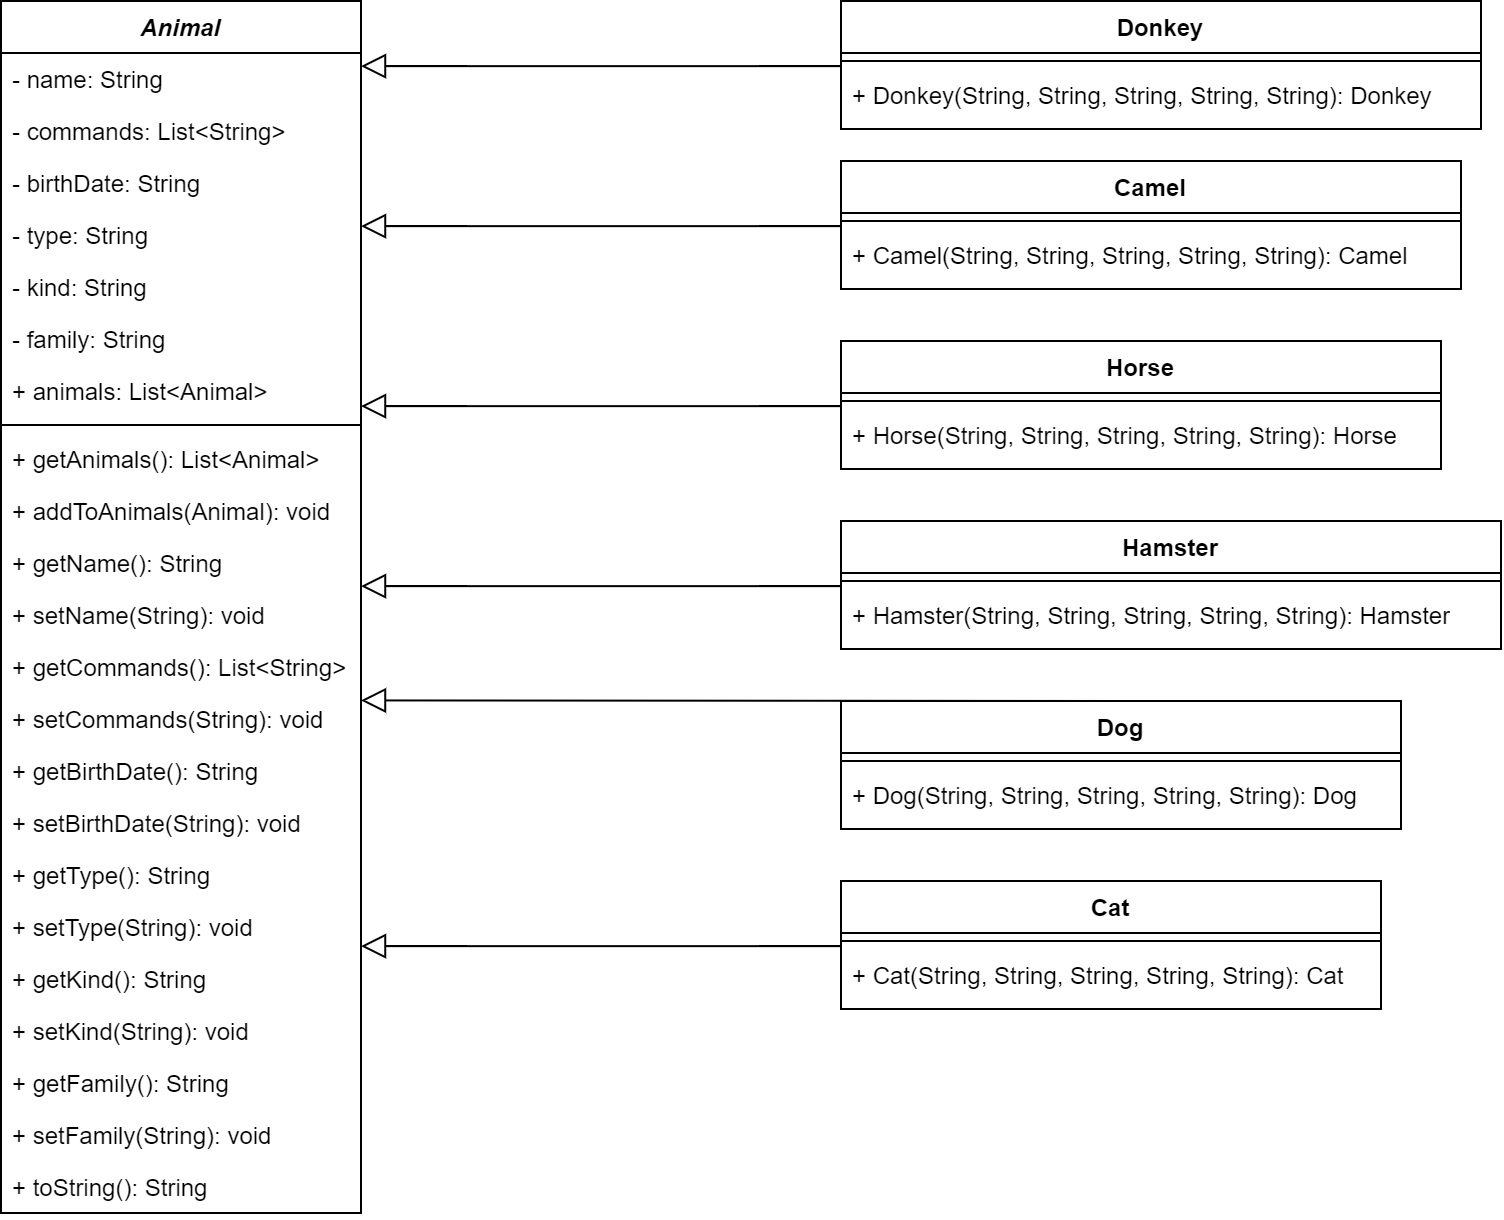

The diagram above was exported from draw.io. Its source (the exported page's mxGraphModel, read from the mxfile embedded in the PNG):
<mxGraphModel dx="395" dy="1206" grid="1" gridSize="10" guides="1" tooltips="1" connect="1" arrows="1" fold="1" page="1" pageScale="1" pageWidth="827" pageHeight="1169" math="0" shadow="0">
  <root>
    <mxCell id="WIyWlLk6GJQsqaUBKTNV-0" />
    <mxCell id="WIyWlLk6GJQsqaUBKTNV-1" parent="WIyWlLk6GJQsqaUBKTNV-0" />
    <mxCell id="VZwICuhAF_oPeNKAqUPw-0" value="&lt;i&gt;Animal&lt;/i&gt;" style="swimlane;fontStyle=1;align=center;verticalAlign=top;childLayout=stackLayout;horizontal=1;startSize=26;horizontalStack=0;resizeParent=1;resizeParentMax=0;resizeLast=0;collapsible=1;marginBottom=0;whiteSpace=wrap;html=1;" vertex="1" parent="WIyWlLk6GJQsqaUBKTNV-1">
      <mxGeometry x="1720" y="10" width="180" height="606" as="geometry" />
    </mxCell>
    <mxCell id="VZwICuhAF_oPeNKAqUPw-1" value="- name: String" style="text;strokeColor=none;fillColor=none;align=left;verticalAlign=top;spacingLeft=4;spacingRight=4;overflow=hidden;rotatable=0;points=[[0,0.5],[1,0.5]];portConstraint=eastwest;whiteSpace=wrap;html=1;" vertex="1" parent="VZwICuhAF_oPeNKAqUPw-0">
      <mxGeometry y="26" width="180" height="26" as="geometry" />
    </mxCell>
    <mxCell id="VZwICuhAF_oPeNKAqUPw-32" value="- commands: List&amp;lt;String&amp;gt;" style="text;strokeColor=none;fillColor=none;align=left;verticalAlign=top;spacingLeft=4;spacingRight=4;overflow=hidden;rotatable=0;points=[[0,0.5],[1,0.5]];portConstraint=eastwest;whiteSpace=wrap;html=1;" vertex="1" parent="VZwICuhAF_oPeNKAqUPw-0">
      <mxGeometry y="52" width="180" height="26" as="geometry" />
    </mxCell>
    <mxCell id="VZwICuhAF_oPeNKAqUPw-36" value="- birthDate: String" style="text;strokeColor=none;fillColor=none;align=left;verticalAlign=top;spacingLeft=4;spacingRight=4;overflow=hidden;rotatable=0;points=[[0,0.5],[1,0.5]];portConstraint=eastwest;whiteSpace=wrap;html=1;" vertex="1" parent="VZwICuhAF_oPeNKAqUPw-0">
      <mxGeometry y="78" width="180" height="26" as="geometry" />
    </mxCell>
    <mxCell id="VZwICuhAF_oPeNKAqUPw-35" value="- type: String" style="text;strokeColor=none;fillColor=none;align=left;verticalAlign=top;spacingLeft=4;spacingRight=4;overflow=hidden;rotatable=0;points=[[0,0.5],[1,0.5]];portConstraint=eastwest;whiteSpace=wrap;html=1;" vertex="1" parent="VZwICuhAF_oPeNKAqUPw-0">
      <mxGeometry y="104" width="180" height="26" as="geometry" />
    </mxCell>
    <mxCell id="VZwICuhAF_oPeNKAqUPw-34" value="- kind: String" style="text;strokeColor=none;fillColor=none;align=left;verticalAlign=top;spacingLeft=4;spacingRight=4;overflow=hidden;rotatable=0;points=[[0,0.5],[1,0.5]];portConstraint=eastwest;whiteSpace=wrap;html=1;" vertex="1" parent="VZwICuhAF_oPeNKAqUPw-0">
      <mxGeometry y="130" width="180" height="26" as="geometry" />
    </mxCell>
    <mxCell id="VZwICuhAF_oPeNKAqUPw-33" value="- family: String" style="text;strokeColor=none;fillColor=none;align=left;verticalAlign=top;spacingLeft=4;spacingRight=4;overflow=hidden;rotatable=0;points=[[0,0.5],[1,0.5]];portConstraint=eastwest;whiteSpace=wrap;html=1;" vertex="1" parent="VZwICuhAF_oPeNKAqUPw-0">
      <mxGeometry y="156" width="180" height="26" as="geometry" />
    </mxCell>
    <mxCell id="VZwICuhAF_oPeNKAqUPw-38" value="+ animals: List&amp;lt;Animal&amp;gt;" style="text;strokeColor=none;fillColor=none;align=left;verticalAlign=top;spacingLeft=4;spacingRight=4;overflow=hidden;rotatable=0;points=[[0,0.5],[1,0.5]];portConstraint=eastwest;whiteSpace=wrap;html=1;" vertex="1" parent="VZwICuhAF_oPeNKAqUPw-0">
      <mxGeometry y="182" width="180" height="26" as="geometry" />
    </mxCell>
    <mxCell id="VZwICuhAF_oPeNKAqUPw-2" value="" style="line;strokeWidth=1;fillColor=none;align=left;verticalAlign=middle;spacingTop=-1;spacingLeft=3;spacingRight=3;rotatable=0;labelPosition=right;points=[];portConstraint=eastwest;strokeColor=inherit;" vertex="1" parent="VZwICuhAF_oPeNKAqUPw-0">
      <mxGeometry y="208" width="180" height="8" as="geometry" />
    </mxCell>
    <mxCell id="VZwICuhAF_oPeNKAqUPw-3" value="+ getAnimals(): List&amp;lt;Animal&amp;gt;" style="text;strokeColor=none;fillColor=none;align=left;verticalAlign=top;spacingLeft=4;spacingRight=4;overflow=hidden;rotatable=0;points=[[0,0.5],[1,0.5]];portConstraint=eastwest;whiteSpace=wrap;html=1;" vertex="1" parent="VZwICuhAF_oPeNKAqUPw-0">
      <mxGeometry y="216" width="180" height="26" as="geometry" />
    </mxCell>
    <mxCell id="VZwICuhAF_oPeNKAqUPw-41" value="+ addToAnimals(Animal): void" style="text;strokeColor=none;fillColor=none;align=left;verticalAlign=top;spacingLeft=4;spacingRight=4;overflow=hidden;rotatable=0;points=[[0,0.5],[1,0.5]];portConstraint=eastwest;whiteSpace=wrap;html=1;" vertex="1" parent="VZwICuhAF_oPeNKAqUPw-0">
      <mxGeometry y="242" width="180" height="26" as="geometry" />
    </mxCell>
    <mxCell id="VZwICuhAF_oPeNKAqUPw-40" value="+ getName(): String" style="text;strokeColor=none;fillColor=none;align=left;verticalAlign=top;spacingLeft=4;spacingRight=4;overflow=hidden;rotatable=0;points=[[0,0.5],[1,0.5]];portConstraint=eastwest;whiteSpace=wrap;html=1;" vertex="1" parent="VZwICuhAF_oPeNKAqUPw-0">
      <mxGeometry y="268" width="180" height="26" as="geometry" />
    </mxCell>
    <mxCell id="VZwICuhAF_oPeNKAqUPw-37" value="+ setName(String): void" style="text;strokeColor=none;fillColor=none;align=left;verticalAlign=top;spacingLeft=4;spacingRight=4;overflow=hidden;rotatable=0;points=[[0,0.5],[1,0.5]];portConstraint=eastwest;whiteSpace=wrap;html=1;" vertex="1" parent="VZwICuhAF_oPeNKAqUPw-0">
      <mxGeometry y="294" width="180" height="26" as="geometry" />
    </mxCell>
    <mxCell id="VZwICuhAF_oPeNKAqUPw-47" value="+ getCommands(): List&amp;lt;String&amp;gt;" style="text;strokeColor=none;fillColor=none;align=left;verticalAlign=top;spacingLeft=4;spacingRight=4;overflow=hidden;rotatable=0;points=[[0,0.5],[1,0.5]];portConstraint=eastwest;whiteSpace=wrap;html=1;" vertex="1" parent="VZwICuhAF_oPeNKAqUPw-0">
      <mxGeometry y="320" width="180" height="26" as="geometry" />
    </mxCell>
    <mxCell id="VZwICuhAF_oPeNKAqUPw-46" value="+ setCommands(String): void" style="text;strokeColor=none;fillColor=none;align=left;verticalAlign=top;spacingLeft=4;spacingRight=4;overflow=hidden;rotatable=0;points=[[0,0.5],[1,0.5]];portConstraint=eastwest;whiteSpace=wrap;html=1;" vertex="1" parent="VZwICuhAF_oPeNKAqUPw-0">
      <mxGeometry y="346" width="180" height="26" as="geometry" />
    </mxCell>
    <mxCell id="VZwICuhAF_oPeNKAqUPw-45" value="+ getBirthDate(): String" style="text;strokeColor=none;fillColor=none;align=left;verticalAlign=top;spacingLeft=4;spacingRight=4;overflow=hidden;rotatable=0;points=[[0,0.5],[1,0.5]];portConstraint=eastwest;whiteSpace=wrap;html=1;" vertex="1" parent="VZwICuhAF_oPeNKAqUPw-0">
      <mxGeometry y="372" width="180" height="26" as="geometry" />
    </mxCell>
    <mxCell id="VZwICuhAF_oPeNKAqUPw-44" value="+ setBirthDate(String): void" style="text;strokeColor=none;fillColor=none;align=left;verticalAlign=top;spacingLeft=4;spacingRight=4;overflow=hidden;rotatable=0;points=[[0,0.5],[1,0.5]];portConstraint=eastwest;whiteSpace=wrap;html=1;" vertex="1" parent="VZwICuhAF_oPeNKAqUPw-0">
      <mxGeometry y="398" width="180" height="26" as="geometry" />
    </mxCell>
    <mxCell id="VZwICuhAF_oPeNKAqUPw-43" value="+ getType(): String" style="text;strokeColor=none;fillColor=none;align=left;verticalAlign=top;spacingLeft=4;spacingRight=4;overflow=hidden;rotatable=0;points=[[0,0.5],[1,0.5]];portConstraint=eastwest;whiteSpace=wrap;html=1;" vertex="1" parent="VZwICuhAF_oPeNKAqUPw-0">
      <mxGeometry y="424" width="180" height="26" as="geometry" />
    </mxCell>
    <mxCell id="VZwICuhAF_oPeNKAqUPw-57" value="+ setType(String): void" style="text;strokeColor=none;fillColor=none;align=left;verticalAlign=top;spacingLeft=4;spacingRight=4;overflow=hidden;rotatable=0;points=[[0,0.5],[1,0.5]];portConstraint=eastwest;whiteSpace=wrap;html=1;" vertex="1" parent="VZwICuhAF_oPeNKAqUPw-0">
      <mxGeometry y="450" width="180" height="26" as="geometry" />
    </mxCell>
    <mxCell id="VZwICuhAF_oPeNKAqUPw-56" value="+ getKind(): String" style="text;strokeColor=none;fillColor=none;align=left;verticalAlign=top;spacingLeft=4;spacingRight=4;overflow=hidden;rotatable=0;points=[[0,0.5],[1,0.5]];portConstraint=eastwest;whiteSpace=wrap;html=1;" vertex="1" parent="VZwICuhAF_oPeNKAqUPw-0">
      <mxGeometry y="476" width="180" height="26" as="geometry" />
    </mxCell>
    <mxCell id="VZwICuhAF_oPeNKAqUPw-55" value="+ setKind(String): void" style="text;strokeColor=none;fillColor=none;align=left;verticalAlign=top;spacingLeft=4;spacingRight=4;overflow=hidden;rotatable=0;points=[[0,0.5],[1,0.5]];portConstraint=eastwest;whiteSpace=wrap;html=1;" vertex="1" parent="VZwICuhAF_oPeNKAqUPw-0">
      <mxGeometry y="502" width="180" height="26" as="geometry" />
    </mxCell>
    <mxCell id="VZwICuhAF_oPeNKAqUPw-54" value="+ getFamily(): String" style="text;strokeColor=none;fillColor=none;align=left;verticalAlign=top;spacingLeft=4;spacingRight=4;overflow=hidden;rotatable=0;points=[[0,0.5],[1,0.5]];portConstraint=eastwest;whiteSpace=wrap;html=1;" vertex="1" parent="VZwICuhAF_oPeNKAqUPw-0">
      <mxGeometry y="528" width="180" height="26" as="geometry" />
    </mxCell>
    <mxCell id="VZwICuhAF_oPeNKAqUPw-63" value="+ setFamily(String): void" style="text;strokeColor=none;fillColor=none;align=left;verticalAlign=top;spacingLeft=4;spacingRight=4;overflow=hidden;rotatable=0;points=[[0,0.5],[1,0.5]];portConstraint=eastwest;whiteSpace=wrap;html=1;" vertex="1" parent="VZwICuhAF_oPeNKAqUPw-0">
      <mxGeometry y="554" width="180" height="26" as="geometry" />
    </mxCell>
    <mxCell id="VZwICuhAF_oPeNKAqUPw-65" value="+ toString(): String" style="text;strokeColor=none;fillColor=none;align=left;verticalAlign=top;spacingLeft=4;spacingRight=4;overflow=hidden;rotatable=0;points=[[0,0.5],[1,0.5]];portConstraint=eastwest;whiteSpace=wrap;html=1;" vertex="1" parent="VZwICuhAF_oPeNKAqUPw-0">
      <mxGeometry y="580" width="180" height="26" as="geometry" />
    </mxCell>
    <mxCell id="VZwICuhAF_oPeNKAqUPw-8" value="Cat" style="swimlane;fontStyle=1;align=center;verticalAlign=top;childLayout=stackLayout;horizontal=1;startSize=26;horizontalStack=0;resizeParent=1;resizeParentMax=0;resizeLast=0;collapsible=1;marginBottom=0;whiteSpace=wrap;html=1;" vertex="1" parent="WIyWlLk6GJQsqaUBKTNV-1">
      <mxGeometry x="2140" y="450" width="270" height="64" as="geometry" />
    </mxCell>
    <mxCell id="VZwICuhAF_oPeNKAqUPw-10" value="" style="line;strokeWidth=1;fillColor=none;align=left;verticalAlign=middle;spacingTop=-1;spacingLeft=3;spacingRight=3;rotatable=0;labelPosition=right;points=[];portConstraint=eastwest;strokeColor=inherit;" vertex="1" parent="VZwICuhAF_oPeNKAqUPw-8">
      <mxGeometry y="26" width="270" height="8" as="geometry" />
    </mxCell>
    <mxCell id="VZwICuhAF_oPeNKAqUPw-11" value="+ Cat(String, String,&amp;nbsp;String,&amp;nbsp;String,&amp;nbsp;String): Cat" style="text;strokeColor=none;fillColor=none;align=left;verticalAlign=top;spacingLeft=4;spacingRight=4;overflow=hidden;rotatable=0;points=[[0,0.5],[1,0.5]];portConstraint=eastwest;whiteSpace=wrap;html=1;" vertex="1" parent="VZwICuhAF_oPeNKAqUPw-8">
      <mxGeometry y="34" width="270" height="30" as="geometry" />
    </mxCell>
    <mxCell id="VZwICuhAF_oPeNKAqUPw-12" value="Dog" style="swimlane;fontStyle=1;align=center;verticalAlign=top;childLayout=stackLayout;horizontal=1;startSize=26;horizontalStack=0;resizeParent=1;resizeParentMax=0;resizeLast=0;collapsible=1;marginBottom=0;whiteSpace=wrap;html=1;" vertex="1" parent="WIyWlLk6GJQsqaUBKTNV-1">
      <mxGeometry x="2140" y="360" width="280" height="64" as="geometry" />
    </mxCell>
    <mxCell id="VZwICuhAF_oPeNKAqUPw-14" value="" style="line;strokeWidth=1;fillColor=none;align=left;verticalAlign=middle;spacingTop=-1;spacingLeft=3;spacingRight=3;rotatable=0;labelPosition=right;points=[];portConstraint=eastwest;strokeColor=inherit;" vertex="1" parent="VZwICuhAF_oPeNKAqUPw-12">
      <mxGeometry y="26" width="280" height="8" as="geometry" />
    </mxCell>
    <mxCell id="VZwICuhAF_oPeNKAqUPw-15" value="+ Dog(String, String,&amp;nbsp;String,&amp;nbsp;String,&amp;nbsp;String): Dog" style="text;strokeColor=none;fillColor=none;align=left;verticalAlign=top;spacingLeft=4;spacingRight=4;overflow=hidden;rotatable=0;points=[[0,0.5],[1,0.5]];portConstraint=eastwest;whiteSpace=wrap;html=1;" vertex="1" parent="VZwICuhAF_oPeNKAqUPw-12">
      <mxGeometry y="34" width="280" height="30" as="geometry" />
    </mxCell>
    <mxCell id="VZwICuhAF_oPeNKAqUPw-16" value="Hamster" style="swimlane;fontStyle=1;align=center;verticalAlign=top;childLayout=stackLayout;horizontal=1;startSize=26;horizontalStack=0;resizeParent=1;resizeParentMax=0;resizeLast=0;collapsible=1;marginBottom=0;whiteSpace=wrap;html=1;" vertex="1" parent="WIyWlLk6GJQsqaUBKTNV-1">
      <mxGeometry x="2140" y="270" width="330" height="64" as="geometry" />
    </mxCell>
    <mxCell id="VZwICuhAF_oPeNKAqUPw-18" value="" style="line;strokeWidth=1;fillColor=none;align=left;verticalAlign=middle;spacingTop=-1;spacingLeft=3;spacingRight=3;rotatable=0;labelPosition=right;points=[];portConstraint=eastwest;strokeColor=inherit;" vertex="1" parent="VZwICuhAF_oPeNKAqUPw-16">
      <mxGeometry y="26" width="330" height="8" as="geometry" />
    </mxCell>
    <mxCell id="VZwICuhAF_oPeNKAqUPw-19" value="+ Hamster(String, String,&amp;nbsp;String,&amp;nbsp;String,&amp;nbsp;String): Hamster" style="text;strokeColor=none;fillColor=none;align=left;verticalAlign=top;spacingLeft=4;spacingRight=4;overflow=hidden;rotatable=0;points=[[0,0.5],[1,0.5]];portConstraint=eastwest;whiteSpace=wrap;html=1;" vertex="1" parent="VZwICuhAF_oPeNKAqUPw-16">
      <mxGeometry y="34" width="330" height="30" as="geometry" />
    </mxCell>
    <mxCell id="VZwICuhAF_oPeNKAqUPw-20" value="Horse" style="swimlane;fontStyle=1;align=center;verticalAlign=top;childLayout=stackLayout;horizontal=1;startSize=26;horizontalStack=0;resizeParent=1;resizeParentMax=0;resizeLast=0;collapsible=1;marginBottom=0;whiteSpace=wrap;html=1;" vertex="1" parent="WIyWlLk6GJQsqaUBKTNV-1">
      <mxGeometry x="2140" y="180" width="300" height="64" as="geometry" />
    </mxCell>
    <mxCell id="VZwICuhAF_oPeNKAqUPw-22" value="" style="line;strokeWidth=1;fillColor=none;align=left;verticalAlign=middle;spacingTop=-1;spacingLeft=3;spacingRight=3;rotatable=0;labelPosition=right;points=[];portConstraint=eastwest;strokeColor=inherit;" vertex="1" parent="VZwICuhAF_oPeNKAqUPw-20">
      <mxGeometry y="26" width="300" height="8" as="geometry" />
    </mxCell>
    <mxCell id="VZwICuhAF_oPeNKAqUPw-23" value="+ Horse(String, String,&amp;nbsp;String,&amp;nbsp;String,&amp;nbsp;String): Horse" style="text;strokeColor=none;fillColor=none;align=left;verticalAlign=top;spacingLeft=4;spacingRight=4;overflow=hidden;rotatable=0;points=[[0,0.5],[1,0.5]];portConstraint=eastwest;whiteSpace=wrap;html=1;" vertex="1" parent="VZwICuhAF_oPeNKAqUPw-20">
      <mxGeometry y="34" width="300" height="30" as="geometry" />
    </mxCell>
    <mxCell id="VZwICuhAF_oPeNKAqUPw-24" value="Camel" style="swimlane;fontStyle=1;align=center;verticalAlign=top;childLayout=stackLayout;horizontal=1;startSize=26;horizontalStack=0;resizeParent=1;resizeParentMax=0;resizeLast=0;collapsible=1;marginBottom=0;whiteSpace=wrap;html=1;" vertex="1" parent="WIyWlLk6GJQsqaUBKTNV-1">
      <mxGeometry x="2140" y="90" width="310" height="64" as="geometry" />
    </mxCell>
    <mxCell id="VZwICuhAF_oPeNKAqUPw-26" value="" style="line;strokeWidth=1;fillColor=none;align=left;verticalAlign=middle;spacingTop=-1;spacingLeft=3;spacingRight=3;rotatable=0;labelPosition=right;points=[];portConstraint=eastwest;strokeColor=inherit;" vertex="1" parent="VZwICuhAF_oPeNKAqUPw-24">
      <mxGeometry y="26" width="310" height="8" as="geometry" />
    </mxCell>
    <mxCell id="VZwICuhAF_oPeNKAqUPw-27" value="+ Camel(String, String,&amp;nbsp;String,&amp;nbsp;String,&amp;nbsp;String): Camel" style="text;strokeColor=none;fillColor=none;align=left;verticalAlign=top;spacingLeft=4;spacingRight=4;overflow=hidden;rotatable=0;points=[[0,0.5],[1,0.5]];portConstraint=eastwest;whiteSpace=wrap;html=1;" vertex="1" parent="VZwICuhAF_oPeNKAqUPw-24">
      <mxGeometry y="34" width="310" height="30" as="geometry" />
    </mxCell>
    <mxCell id="VZwICuhAF_oPeNKAqUPw-28" value="Donkey" style="swimlane;fontStyle=1;align=center;verticalAlign=top;childLayout=stackLayout;horizontal=1;startSize=26;horizontalStack=0;resizeParent=1;resizeParentMax=0;resizeLast=0;collapsible=1;marginBottom=0;whiteSpace=wrap;html=1;" vertex="1" parent="WIyWlLk6GJQsqaUBKTNV-1">
      <mxGeometry x="2140" y="10" width="320" height="64" as="geometry" />
    </mxCell>
    <mxCell id="VZwICuhAF_oPeNKAqUPw-30" value="" style="line;strokeWidth=1;fillColor=none;align=left;verticalAlign=middle;spacingTop=-1;spacingLeft=3;spacingRight=3;rotatable=0;labelPosition=right;points=[];portConstraint=eastwest;strokeColor=inherit;" vertex="1" parent="VZwICuhAF_oPeNKAqUPw-28">
      <mxGeometry y="26" width="320" height="8" as="geometry" />
    </mxCell>
    <mxCell id="VZwICuhAF_oPeNKAqUPw-31" value="+ Donkey(String, String,&amp;nbsp;String,&amp;nbsp;String,&amp;nbsp;String): Donkey" style="text;strokeColor=none;fillColor=none;align=left;verticalAlign=top;spacingLeft=4;spacingRight=4;overflow=hidden;rotatable=0;points=[[0,0.5],[1,0.5]];portConstraint=eastwest;whiteSpace=wrap;html=1;" vertex="1" parent="VZwICuhAF_oPeNKAqUPw-28">
      <mxGeometry y="34" width="320" height="30" as="geometry" />
    </mxCell>
    <mxCell id="VZwICuhAF_oPeNKAqUPw-66" value="" style="endArrow=block;endSize=10;endFill=0;shadow=0;strokeWidth=1;rounded=0;edgeStyle=elbowEdgeStyle;elbow=vertical;" edge="1" parent="WIyWlLk6GJQsqaUBKTNV-1" source="VZwICuhAF_oPeNKAqUPw-8" target="VZwICuhAF_oPeNKAqUPw-0">
      <mxGeometry width="160" relative="1" as="geometry">
        <mxPoint x="880" y="562" as="sourcePoint" />
        <mxPoint x="770" y="460" as="targetPoint" />
      </mxGeometry>
    </mxCell>
    <mxCell id="VZwICuhAF_oPeNKAqUPw-67" value="" style="endArrow=block;endSize=10;endFill=0;shadow=0;strokeWidth=1;rounded=0;edgeStyle=elbowEdgeStyle;elbow=vertical;exitX=0.5;exitY=0;exitDx=0;exitDy=0;" edge="1" parent="WIyWlLk6GJQsqaUBKTNV-1" source="VZwICuhAF_oPeNKAqUPw-12" target="VZwICuhAF_oPeNKAqUPw-0">
      <mxGeometry width="160" relative="1" as="geometry">
        <mxPoint x="895" y="740" as="sourcePoint" />
        <mxPoint x="1860" y="670" as="targetPoint" />
      </mxGeometry>
    </mxCell>
    <mxCell id="VZwICuhAF_oPeNKAqUPw-68" value="" style="endArrow=block;endSize=10;endFill=0;shadow=0;strokeWidth=1;rounded=0;edgeStyle=elbowEdgeStyle;elbow=vertical;" edge="1" parent="WIyWlLk6GJQsqaUBKTNV-1" source="VZwICuhAF_oPeNKAqUPw-16" target="VZwICuhAF_oPeNKAqUPw-0">
      <mxGeometry width="160" relative="1" as="geometry">
        <mxPoint x="905" y="750" as="sourcePoint" />
        <mxPoint x="1840" y="660" as="targetPoint" />
      </mxGeometry>
    </mxCell>
    <mxCell id="VZwICuhAF_oPeNKAqUPw-69" value="" style="endArrow=block;endSize=10;endFill=0;shadow=0;strokeWidth=1;rounded=0;edgeStyle=elbowEdgeStyle;elbow=vertical;" edge="1" parent="WIyWlLk6GJQsqaUBKTNV-1" source="VZwICuhAF_oPeNKAqUPw-20" target="VZwICuhAF_oPeNKAqUPw-0">
      <mxGeometry width="160" relative="1" as="geometry">
        <mxPoint x="915" y="760" as="sourcePoint" />
        <mxPoint x="1850" y="670" as="targetPoint" />
      </mxGeometry>
    </mxCell>
    <mxCell id="VZwICuhAF_oPeNKAqUPw-70" value="" style="endArrow=block;endSize=10;endFill=0;shadow=0;strokeWidth=1;rounded=0;edgeStyle=elbowEdgeStyle;elbow=vertical;" edge="1" parent="WIyWlLk6GJQsqaUBKTNV-1" source="VZwICuhAF_oPeNKAqUPw-24" target="VZwICuhAF_oPeNKAqUPw-0">
      <mxGeometry width="160" relative="1" as="geometry">
        <mxPoint x="925" y="770" as="sourcePoint" />
        <mxPoint x="1860" y="680" as="targetPoint" />
      </mxGeometry>
    </mxCell>
    <mxCell id="VZwICuhAF_oPeNKAqUPw-71" value="" style="endArrow=block;endSize=10;endFill=0;shadow=0;strokeWidth=1;rounded=0;edgeStyle=elbowEdgeStyle;elbow=vertical;" edge="1" parent="WIyWlLk6GJQsqaUBKTNV-1" source="VZwICuhAF_oPeNKAqUPw-28" target="VZwICuhAF_oPeNKAqUPw-0">
      <mxGeometry width="160" relative="1" as="geometry">
        <mxPoint x="935" y="780" as="sourcePoint" />
        <mxPoint x="1870" y="690" as="targetPoint" />
      </mxGeometry>
    </mxCell>
  </root>
</mxGraphModel>